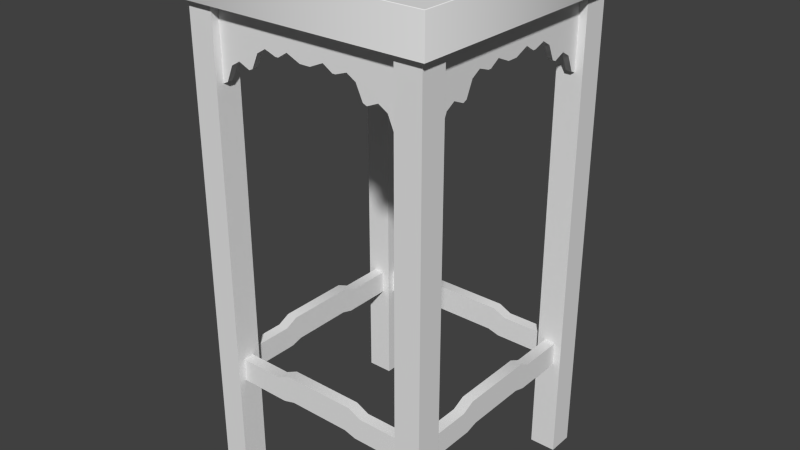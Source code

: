 # Source: sidetable.blend  (saved by Blender 2.73.0; exported with 4.5.12 LTS)
import bpy
from mathutils import Matrix  # noqa: F401  (used for matrix-valued properties, if any)

bpy.ops.wm.read_factory_settings(use_empty=True)
scene = bpy.context.scene
scene.name = 'Scene'

# ---- collections
col_collection_1 = bpy.data.collections.new('Collection 1'); scene.collection.children.link(col_collection_1)

# ---- materials (node trees are filled in below, after node groups)
mat_sidetable_mat = bpy.data.materials.new('sidetable.mat')
mat_sidetable_mat.alpha_threshold = 0.0
mat_sidetable_mat.use_transparent_shadow = False
mat_sidetable_mat.preview_render_type = 'FLAT'
mat_sidetable_mat.roughness = 0.5
mat_sidetable_mat.specular_intensity = 0.0

# ---- material node trees

# ---- world
world_world = bpy.data.worlds.new('World'); scene.world = world_world
world_world.color = (0.05088, 0.05088, 0.05088)
world_world.use_sun_shadow = False
world_world.sun_shadow_jitter_overblur = 0.0
world_world.cycles.sampling_method = 'MANUAL'
world_world.cycles.sample_map_resolution = 256

# ---- meshes
me_sidetable = bpy.data.meshes.new('sidetable')
me_sidetable.from_pydata([(-5.512, -5.229, -10.52), (-6.098, -5.229, -10.52), (-6.098, -5.229, -11.77), (-5.512, -5.229, -11.77), (-6.098, -1.681, -11.59), (-6.098, -1.979, -10.19), (-5.512, -1.979, -10.19), (-5.512, -1.681, -11.59), (-6.098, -2.657, -10.52), (-5.512, -2.322, -11.77), (-6.098, -2.322, -11.77), (-5.512, -2.657, -10.52), (-5.512, 5.229, -10.52), (-6.098, 5.229, -10.52), (-6.098, 5.229, -11.77), (-5.512, 5.229, -11.77), (-6.098, 1.681, -11.59), (-6.098, 1.979, -10.19), (-5.512, 1.979, -10.19), (-5.512, 1.681, -11.59), (-6.098, 2.657, -10.52), (-5.512, 2.322, -11.77), (-6.098, 2.322, -11.77), (-5.512, 2.657, -10.52), (5.512, -5.229, -10.52), (6.098, -5.229, -10.52), (6.098, -5.229, -11.77), (5.512, -5.229, -11.77), (6.098, -1.681, -11.59), (6.098, -1.979, -10.19), (5.512, -1.979, -10.19), (5.512, -1.681, -11.59), (6.098, -2.657, -10.52), (5.512, -2.322, -11.77), (6.098, -2.322, -11.77), (5.512, -2.657, -10.52), (5.512, 1.979, -10.19), (6.098, 1.979, -10.19), (6.098, 1.681, -11.59), (5.512, 1.681, -11.59), (5.512, 5.229, -10.52), (6.098, 5.229, -10.52), (6.098, 5.229, -11.77), (5.512, 5.229, -11.77), (6.098, 2.657, -10.52), (5.512, 2.322, -11.77), (6.098, 2.322, -11.77), (5.512, 2.657, -10.52), (-6.091, -1.54, 6.083), (-6.091, -0.2853, 6.084), (-6.091, -3.158, 5.219), (-6.091, -3.968, 5.388), (-5.78, -5.147, 4.101), (-5.78, -1.711, 6.083), (-5.78, -4.812, 4.265), (-5.78, -4.451, 5.099), (-6.091, -5.147, 4.101), (-6.091, -1.026, 6.405), (-6.091, -1.711, 6.083), (-6.091, -2.314, 6.294), (-6.091, -2.796, 6.006), (-6.091, -3.365, 5.13), (-6.091, -4.812, 4.265), (-6.091, -4.451, 5.099), (-5.78, -1.54, 6.083), (-5.78, -0.2853, 6.084), (-5.78, -1.026, 6.405), (-5.78, -3.158, 5.219), (-5.78, -2.314, 6.294), (-5.78, -2.796, 6.006), (-5.78, -3.365, 5.13), (-5.78, -3.968, 5.388), (-6.091, 0.2853, 6.084), (-6.091, 3.158, 5.219), (-6.091, 2.314, 6.294), (-6.091, 2.796, 6.006), (-6.091, 4.812, 4.265), (-5.78, 5.147, 4.101), (-5.78, 1.54, 6.083), (-5.78, 1.026, 6.405), (-5.78, 1.711, 6.083), (-5.78, 2.796, 6.006), (-5.78, 3.365, 5.13), (-5.78, 4.812, 4.265), (-5.78, 4.451, 5.099), (-6.091, 5.147, 4.101), (-6.091, 1.54, 6.083), (-6.091, 1.026, 6.405), (-6.091, 1.711, 6.083), (-6.091, 3.365, 5.13), (-6.091, 3.968, 5.388), (-6.091, 4.451, 5.099), (-5.78, 0.2853, 6.084), (-5.78, 3.158, 5.219), (-5.78, 2.314, 6.294), (-5.78, 3.968, 5.388), (6.091, -5.147, 4.101), (6.091, -0.2853, 6.084), (6.091, -1.026, 6.405), (6.091, -3.158, 5.219), (6.091, -2.796, 6.006), (6.091, -4.451, 5.099), (5.78, -5.147, 4.101), (5.78, -1.026, 6.405), (5.78, -3.158, 5.219), (5.78, -2.796, 6.006), (5.78, -4.812, 4.265), (5.78, -3.968, 5.388), (6.091, -1.54, 6.083), (6.091, -1.711, 6.083), (6.091, -2.314, 6.294), (6.091, -3.365, 5.13), (6.091, -4.812, 4.265), (6.091, -3.968, 5.388), (5.78, -1.54, 6.083), (5.78, -0.2853, 6.084), (5.78, -1.711, 6.083), (5.78, -2.314, 6.294), (5.78, -3.365, 5.13), (5.78, -4.451, 5.099), (6.091, 0.2853, 6.084), (6.091, 3.365, 5.13), (6.091, 4.451, 5.099), (5.78, 5.147, 4.101), (5.78, 0.2853, 6.084), (5.78, 1.711, 6.083), (5.78, 2.314, 6.294), (5.78, 2.796, 6.006), (5.78, 3.365, 5.13), (5.78, 3.968, 5.388), (6.091, 5.147, 4.101), (6.091, 1.54, 6.083), (6.091, 1.026, 6.405), (6.091, 1.711, 6.083), (6.091, 3.158, 5.219), (6.091, 2.314, 6.294), (6.091, 2.796, 6.006), (6.091, 4.812, 4.265), (6.091, 3.968, 5.388), (5.78, 1.54, 6.083), (5.78, 1.026, 6.405), (5.78, 3.158, 5.219), (5.78, 4.812, 4.265), (5.78, 4.451, 5.099), (5.1, -6.5, 7.958), (5.1, -6.5, -17.16), (5.1, -5.1, 7.958), (5.1, -5.1, -17.16), (6.5, -6.5, 7.958), (6.5, -6.5, -17.16), (6.5, -5.1, 7.958), (6.5, -5.1, -17.16), (-5.1, -6.5, 7.958), (-5.1, -6.5, -17.16), (-5.1, -5.1, 7.958), (-5.1, -5.1, -17.16), (-6.5, -6.5, 7.958), (-6.5, -6.5, -17.16), (-6.5, -5.1, 7.958), (-6.5, -5.1, -17.16), (5.1, 6.5, 7.958), (5.1, 6.5, -17.16), (5.1, 5.1, 7.958), (5.1, 5.1, -17.16), (6.5, 6.5, 7.958), (6.5, 6.5, -17.16), (6.5, 5.1, 7.958), (6.5, 5.1, -17.16), (-5.1, 6.5, 7.958), (-5.1, 6.5, -17.16), (-5.1, 5.1, 7.958), (-5.1, 5.1, -17.16), (-6.5, 6.5, 7.958), (-6.5, 6.5, -17.16), (-6.5, 5.1, 7.958), (-6.5, 5.1, -17.16), (5.229, -5.512, -10.52), (5.229, -6.098, -10.52), (5.229, -6.098, -11.77), (5.229, -5.512, -11.77), (1.681, -6.098, -11.59), (1.979, -6.098, -10.19), (1.979, -5.512, -10.19), (1.681, -5.512, -11.59), (2.657, -6.098, -10.52), (2.322, -5.512, -11.77), (2.322, -6.098, -11.77), (2.657, -5.512, -10.52), (-5.229, -5.512, -10.52), (-5.229, -6.098, -10.52), (-5.229, -6.098, -11.77), (-5.229, -5.512, -11.77), (-1.681, -6.098, -11.59), (-1.979, -6.098, -10.19), (-1.979, -5.512, -10.19), (-1.681, -5.512, -11.59), (-2.657, -6.098, -10.52), (-2.322, -5.512, -11.77), (-2.322, -6.098, -11.77), (-2.657, -5.512, -10.52), (5.229, 5.512, -10.52), (5.229, 6.098, -10.52), (5.229, 6.098, -11.77), (5.229, 5.512, -11.77), (1.681, 6.098, -11.59), (1.979, 6.098, -10.19), (1.979, 5.512, -10.19), (1.681, 5.512, -11.59), (2.657, 6.098, -10.52), (2.322, 5.512, -11.77), (2.322, 6.098, -11.77), (2.657, 5.512, -10.52), (-5.229, 5.512, -10.52), (-5.229, 6.098, -10.52), (-5.229, 6.098, -11.77), (-5.229, 5.512, -11.77), (-1.681, 6.098, -11.59), (-1.979, 6.098, -10.19), (-1.979, 5.512, -10.19), (-1.681, 5.512, -11.59), (-2.657, 6.098, -10.52), (-2.322, 5.512, -11.77), (-2.322, 6.098, -11.77), (-2.657, 5.512, -10.52), (0.2853, -6.091, 6.084), (3.158, -6.091, 5.219), (2.314, -6.091, 6.294), (4.812, -6.091, 4.265), (5.147, -5.78, 4.101), (0.2853, -5.78, 6.084), (1.026, -5.78, 6.405), (1.711, -5.78, 6.083), (3.158, -5.78, 5.219), (2.314, -5.78, 6.294), (2.796, -5.78, 6.006), (3.365, -5.78, 5.13), (3.968, -5.78, 5.388), (5.147, -6.091, 4.101), (1.54, -6.091, 6.083), (1.026, -6.091, 6.405), (1.711, -6.091, 6.083), (2.796, -6.091, 6.006), (3.365, -6.091, 5.13), (3.968, -6.091, 5.388), (4.451, -6.091, 5.099), (1.54, -5.78, 6.083), (4.812, -5.78, 4.265), (4.451, -5.78, 5.099), (-5.147, -6.091, 4.101), (-1.54, -6.091, 6.083), (-2.314, -6.091, 6.294), (-4.812, -6.091, 4.265), (-5.147, -5.78, 4.101), (-2.796, -5.78, 6.006), (-0.2853, -6.091, 6.084), (-1.026, -6.091, 6.405), (-1.711, -6.091, 6.083), (-3.158, -6.091, 5.219), (-2.796, -6.091, 6.006), (-3.365, -6.091, 5.13), (-3.968, -6.091, 5.388), (-4.451, -6.091, 5.099), (-1.54, -5.78, 6.083), (-0.2853, -5.78, 6.084), (-1.026, -5.78, 6.405), (-1.711, -5.78, 6.083), (-3.158, -5.78, 5.219), (-2.314, -5.78, 6.294), (-3.365, -5.78, 5.13), (-4.812, -5.78, 4.265), (-3.968, -5.78, 5.388), (-4.451, -5.78, 5.099), (0.2853, 6.091, 6.084), (1.711, 6.091, 6.083), (3.158, 6.091, 5.219), (2.314, 6.091, 6.294), (4.812, 6.091, 4.265), (1.54, 5.78, 6.083), (0.2853, 5.78, 6.084), (1.711, 5.78, 6.083), (3.158, 5.78, 5.219), (2.314, 5.78, 6.294), (4.812, 5.78, 4.265), (4.451, 5.78, 5.099), (5.147, 6.091, 4.101), (1.54, 6.091, 6.083), (1.026, 6.091, 6.405), (2.796, 6.091, 6.006), (3.365, 6.091, 5.13), (3.968, 6.091, 5.388), (4.451, 6.091, 5.099), (5.147, 5.78, 4.101), (1.026, 5.78, 6.405), (2.796, 5.78, 6.006), (3.365, 5.78, 5.13), (3.968, 5.78, 5.388), (-0.2853, 6.091, 6.084), (-2.796, 6.091, 6.006), (-3.968, 6.091, 5.388), (-4.451, 6.091, 5.099), (-5.147, 5.78, 4.101), (-0.2853, 5.78, 6.084), (-1.026, 5.78, 6.405), (-1.711, 5.78, 6.083), (-3.158, 5.78, 5.219), (-2.314, 5.78, 6.294), (-3.365, 5.78, 5.13), (-4.451, 5.78, 5.099), (-5.147, 6.091, 4.101), (-1.54, 6.091, 6.083), (-1.026, 6.091, 6.405), (-1.711, 6.091, 6.083), (-3.158, 6.091, 5.219), (-2.314, 6.091, 6.294), (-3.365, 6.091, 5.13), (-4.812, 6.091, 4.265), (-1.54, 5.78, 6.083), (-2.796, 5.78, 6.006), (-4.812, 5.78, 4.265), (-3.968, 5.78, 5.388), (-6.855, -6.855, 9.86), (-6.855, -6.875, 9.84), (-6.875, -6.855, 9.84), (-6.875, 6.855, 9.84), (-6.855, 6.875, 9.84), (-6.855, 6.855, 9.86), (6.875, -6.855, 9.84), (6.855, -6.875, 9.84), (6.855, -6.855, 9.86), (6.855, 6.855, 9.86), (6.855, 6.875, 9.84), (6.875, 6.855, 9.84), (-6.091, -3.633, 7.905), (-6.091, -5.147, 7.905), (-6.091, -1.54, 6.083), (-6.091, -0.2853, 6.084), (-6.091, -3.158, 5.219), (-6.091, -3.968, 5.388), (-5.78, -3.633, 7.905), (-5.78, -5.147, 7.905), (-5.78, -5.147, 4.101), (-5.78, -1.711, 6.083), (-5.78, -4.812, 4.265), (-5.78, -4.451, 5.099), (-6.091, -5.147, 4.101), (-6.091, -1.026, 6.405), (-6.091, -1.711, 6.083), (-6.091, -2.314, 6.294), (-6.091, -2.796, 6.006), (-6.091, -3.365, 5.13), (-6.091, -4.812, 4.265), (-6.091, -4.451, 5.099), (-5.78, -1.54, 6.083), (-5.78, -0.2853, 6.084), (-5.78, -1.026, 6.405), (-5.78, -3.158, 5.219), (-5.78, -2.314, 6.294), (-5.78, -2.796, 6.006), (-5.78, -3.365, 5.13), (-5.78, -3.968, 5.388), (-6.091, 3.633, 7.905), (-6.091, 5.147, 7.905), (-6.091, 0.2853, 6.084), (-6.091, 3.158, 5.219), (-6.091, 2.314, 6.294), (-6.091, 2.796, 6.006), (-6.091, 4.812, 4.265), (-5.78, 3.633, 7.905), (-5.78, 5.147, 7.905), (-5.78, 5.147, 4.101), (-5.78, 1.54, 6.083), (-5.78, 1.026, 6.405), (-5.78, 1.711, 6.083), (-5.78, 2.796, 6.006), (-5.78, 3.365, 5.13), (-5.78, 4.812, 4.265), (-5.78, 4.451, 5.099), (-6.091, 5.147, 4.101), (-6.091, 1.54, 6.083), (-6.091, 1.026, 6.405), (-6.091, 1.711, 6.083), (-6.091, 3.365, 5.13), (-6.091, 3.968, 5.388), (-6.091, 4.451, 5.099), (-5.78, 0.2853, 6.084), (-5.78, 3.158, 5.219), (-5.78, 2.314, 6.294), (-5.78, 3.968, 5.388), (6.091, -3.633, 7.905), (6.091, -5.147, 7.905), (6.091, -5.147, 4.101), (6.091, -0.2853, 6.084), (6.091, -1.026, 6.405), (6.091, -3.158, 5.219), (6.091, -2.796, 6.006), (6.091, -4.451, 5.099), (5.78, -3.633, 7.905), (5.78, -5.147, 7.905), (5.78, -5.147, 4.101), (5.78, -1.026, 6.405), (5.78, -3.158, 5.219), (5.78, -2.796, 6.006), (5.78, -4.812, 4.265), (5.78, -3.968, 5.388), (6.091, -1.54, 6.083), (6.091, -1.711, 6.083), (6.091, -2.314, 6.294), (6.091, -3.365, 5.13), (6.091, -4.812, 4.265), (6.091, -3.968, 5.388), (5.78, -1.54, 6.083), (5.78, -0.2853, 6.084), (5.78, -1.711, 6.083), (5.78, -2.314, 6.294), (5.78, -3.365, 5.13), (5.78, -4.451, 5.099), (6.091, 3.633, 7.905), (6.091, 5.147, 7.905), (6.091, 0.2853, 6.084), (6.091, 3.365, 5.13), (6.091, 4.451, 5.099), (5.78, 3.633, 7.905), (5.78, 5.147, 7.905), (5.78, 5.147, 4.101), (5.78, 0.2853, 6.084), (5.78, 1.711, 6.083), (5.78, 2.314, 6.294), (5.78, 2.796, 6.006), (5.78, 3.365, 5.13), (5.78, 3.968, 5.388), (6.091, 5.147, 4.101), (6.091, 1.54, 6.083), (6.091, 1.026, 6.405), (6.091, 1.711, 6.083), (6.091, 3.158, 5.219), (6.091, 2.314, 6.294), (6.091, 2.796, 6.006), (6.091, 4.812, 4.265), (6.091, 3.968, 5.388), (5.78, 1.54, 6.083), (5.78, 1.026, 6.405), (5.78, 3.158, 5.219), (5.78, 4.812, 4.265), (5.78, 4.451, 5.099), (3.633, -6.091, 7.905), (5.147, -6.091, 7.905), (0.2853, -6.091, 6.084), (3.158, -6.091, 5.219), (2.314, -6.091, 6.294), (4.812, -6.091, 4.265), (3.633, -5.78, 7.905), (5.147, -5.78, 7.905), (5.147, -5.78, 4.101), (0.2853, -5.78, 6.084), (1.026, -5.78, 6.405), (1.711, -5.78, 6.083), (3.158, -5.78, 5.219), (2.314, -5.78, 6.294), (2.796, -5.78, 6.006), (3.365, -5.78, 5.13), (3.968, -5.78, 5.388), (5.147, -6.091, 4.101), (1.54, -6.091, 6.083), (1.026, -6.091, 6.405), (1.711, -6.091, 6.083), (2.796, -6.091, 6.006), (3.365, -6.091, 5.13), (3.968, -6.091, 5.388), (4.451, -6.091, 5.099), (1.54, -5.78, 6.083), (4.812, -5.78, 4.265), (4.451, -5.78, 5.099), (-3.633, -6.091, 7.905), (-5.147, -6.091, 7.905), (-5.147, -6.091, 4.101), (-1.54, -6.091, 6.083), (-2.314, -6.091, 6.294), (-4.812, -6.091, 4.265), (-3.633, -5.78, 7.905), (-5.147, -5.78, 7.905), (-5.147, -5.78, 4.101), (-2.796, -5.78, 6.006), (-0.2853, -6.091, 6.084), (-1.026, -6.091, 6.405), (-1.711, -6.091, 6.083), (-3.158, -6.091, 5.219), (-2.796, -6.091, 6.006), (-3.365, -6.091, 5.13), (-3.968, -6.091, 5.388), (-4.451, -6.091, 5.099), (-1.54, -5.78, 6.083), (-0.2853, -5.78, 6.084), (-1.026, -5.78, 6.405), (-1.711, -5.78, 6.083), (-3.158, -5.78, 5.219), (-2.314, -5.78, 6.294), (-3.365, -5.78, 5.13), (-4.812, -5.78, 4.265), (-3.968, -5.78, 5.388), (-4.451, -5.78, 5.099), (3.633, 6.091, 7.905), (5.147, 6.091, 7.905), (0.2853, 6.091, 6.084), (1.711, 6.091, 6.083), (3.158, 6.091, 5.219), (2.314, 6.091, 6.294), (4.812, 6.091, 4.265), (3.633, 5.78, 7.905), (5.147, 5.78, 7.905), (1.54, 5.78, 6.083), (0.2853, 5.78, 6.084), (1.711, 5.78, 6.083), (3.158, 5.78, 5.219), (2.314, 5.78, 6.294), (4.812, 5.78, 4.265), (4.451, 5.78, 5.099), (5.147, 6.091, 4.101), (1.54, 6.091, 6.083), (1.026, 6.091, 6.405), (2.796, 6.091, 6.006), (3.365, 6.091, 5.13), (3.968, 6.091, 5.388), (4.451, 6.091, 5.099), (5.147, 5.78, 4.101), (1.026, 5.78, 6.405), (2.796, 5.78, 6.006), (3.365, 5.78, 5.13), (3.968, 5.78, 5.388), (-3.633, 6.091, 7.905), (-5.147, 6.091, 7.905), (-0.2853, 6.091, 6.084), (-2.796, 6.091, 6.006), (-3.968, 6.091, 5.388), (-4.451, 6.091, 5.099), (-3.633, 5.78, 7.905), (-5.147, 5.78, 7.905), (-5.147, 5.78, 4.101), (-0.2853, 5.78, 6.084), (-1.026, 5.78, 6.405), (-1.711, 5.78, 6.083), (-3.158, 5.78, 5.219), (-2.314, 5.78, 6.294), (-3.365, 5.78, 5.13), (-4.451, 5.78, 5.099), (-5.147, 6.091, 4.101), (-1.54, 6.091, 6.083), (-1.026, 6.091, 6.405), (-1.711, 6.091, 6.083), (-3.158, 6.091, 5.219), (-2.314, 6.091, 6.294), (-3.365, 6.091, 5.13), (-4.812, 6.091, 4.265), (-1.54, 5.78, 6.083), (-2.796, 5.78, 6.006), (-4.812, 5.78, 4.265), (-3.968, 5.78, 5.388), (5.1, -6.5, -17.16), (5.1, -5.1, -17.16), (6.5, -6.5, -17.16), (6.5, -5.1, -17.16), (-5.1, -6.5, -17.16), (-5.1, -5.1, -17.16), (-6.5, -6.5, -17.16), (-6.5, -5.1, -17.16), (5.1, 6.5, -17.16), (5.1, 5.1, -17.16), (6.5, 6.5, -17.16), (6.5, 5.1, -17.16), (-5.1, 6.5, -17.16), (-5.1, 5.1, -17.16), (-6.5, 6.5, -17.16), (-6.5, 5.1, -17.16), (-6.875, -6.855, 7.86), (-6.855, -6.875, 7.86), (-6.875, 6.855, 7.86), (-6.855, 6.875, 7.86), (6.875, -6.855, 7.86), (6.855, -6.875, 7.86), (6.875, 6.855, 7.86), (6.855, 6.875, 7.86), (5.1, -6.5, 7.958), (5.1, -6.5, -17.16), (5.1, -5.1, 7.958), (5.1, -5.1, -17.16), (6.5, -6.5, 7.958), (6.5, -6.5, -17.16), (6.5, -5.1, 7.958), (6.5, -5.1, -17.16), (-5.1, -6.5, 7.958), (-5.1, -6.5, -17.16), (-5.1, -5.1, 7.958), (-5.1, -5.1, -17.16), (-6.5, -6.5, 7.958), (-6.5, -6.5, -17.16), (-6.5, -5.1, 7.958), (-6.5, -5.1, -17.16), (5.1, 6.5, 7.958), (5.1, 6.5, -17.16), (5.1, 5.1, 7.958), (5.1, 5.1, -17.16), (6.5, 6.5, 7.958), (6.5, 6.5, -17.16), (6.5, 5.1, 7.958), (6.5, 5.1, -17.16), (-5.1, 6.5, 7.958), (-5.1, 6.5, -17.16), (-5.1, 5.1, 7.958), (-5.1, 5.1, -17.16), (-6.5, 6.5, 7.958), (-6.5, 6.5, -17.16), (-6.5, 5.1, 7.958), (-6.5, 5.1, -17.16), (-5.512, -5.229, -10.52), (-6.098, -5.229, -10.52), (-6.098, -5.229, -11.77), (-5.512, -5.229, -11.77), (-6.098, -1.681, -11.59), (-6.098, -1.979, -10.19), (-5.512, -1.979, -10.19), (-5.512, -1.681, -11.59), (-6.098, -2.657, -10.52), (-5.512, -2.322, -11.77), (-6.098, -2.322, -11.77), (-5.512, -2.657, -10.52), (-5.512, 5.229, -10.52), (-6.098, 5.229, -10.52), (-6.098, 5.229, -11.77), (-5.512, 5.229, -11.77), (-6.098, 1.681, -11.59), (-6.098, 1.979, -10.19), (-5.512, 1.979, -10.19), (-5.512, 1.681, -11.59), (-6.098, 2.657, -10.52), (-5.512, 2.322, -11.77), (-6.098, 2.322, -11.77), (-5.512, 2.657, -10.52), (5.512, -5.229, -10.52), (6.098, -5.229, -10.52), (6.098, -5.229, -11.77), (5.512, -5.229, -11.77), (6.098, -1.681, -11.59), (6.098, -1.979, -10.19), (5.512, -1.979, -10.19), (5.512, -1.681, -11.59), (6.098, -2.657, -10.52), (5.512, -2.322, -11.77), (6.098, -2.322, -11.77), (5.512, -2.657, -10.52), (5.512, 1.979, -10.19), (6.098, 1.979, -10.19), (6.098, 1.681, -11.59), (5.512, 1.681, -11.59), (5.512, 5.229, -10.52), (6.098, 5.229, -10.52), (6.098, 5.229, -11.77), (5.512, 5.229, -11.77), (6.098, 2.657, -10.52), (5.512, 2.322, -11.77), (6.098, 2.322, -11.77), (5.512, 2.657, -10.52), (5.229, -5.512, -10.52), (5.229, -6.098, -10.52), (5.229, -6.098, -11.77), (5.229, -5.512, -11.77), (1.681, -6.098, -11.59), (1.979, -6.098, -10.19), (1.979, -5.512, -10.19), (1.681, -5.512, -11.59), (2.657, -6.098, -10.52), (2.322, -5.512, -11.77), (2.322, -6.098, -11.77), (2.657, -5.512, -10.52), (-5.229, -5.512, -10.52), (-5.229, -6.098, -10.52), (-5.229, -6.098, -11.77), (-5.229, -5.512, -11.77), (-1.681, -6.098, -11.59), (-1.979, -6.098, -10.19), (-1.979, -5.512, -10.19), (-1.681, -5.512, -11.59), (-2.657, -6.098, -10.52), (-2.322, -5.512, -11.77), (-2.322, -6.098, -11.77), (-2.657, -5.512, -10.52), (5.229, 5.512, -10.52), (5.229, 6.098, -10.52), (5.229, 6.098, -11.77), (5.229, 5.512, -11.77), (1.681, 6.098, -11.59), (1.979, 6.098, -10.19), (1.979, 5.512, -10.19), (1.681, 5.512, -11.59), (2.657, 6.098, -10.52), (2.322, 5.512, -11.77), (2.322, 6.098, -11.77), (2.657, 5.512, -10.52), (-5.229, 5.512, -10.52), (-5.229, 6.098, -10.52), (-5.229, 6.098, -11.77), (-5.229, 5.512, -11.77), (-1.681, 6.098, -11.59), (-1.979, 6.098, -10.19), (-1.979, 5.512, -10.19), (-1.681, 5.512, -11.59), (-2.657, 6.098, -10.52), (-2.322, 5.512, -11.77), (-2.322, 6.098, -11.77), (-2.657, 5.512, -10.52), (-6.855, -6.875, 9.84), (-6.875, -6.855, 9.84), (-6.875, -6.855, 7.86), (-6.855, -6.875, 7.86), (-6.875, 6.855, 9.84), (-6.855, 6.875, 9.84), (-6.875, 6.855, 7.86), (-6.855, 6.875, 7.86), (6.875, -6.855, 9.84), (6.855, -6.875, 9.84), (6.875, -6.855, 7.86), (6.855, -6.875, 7.86), (6.855, 6.875, 9.84), (6.875, 6.855, 9.84), (6.875, 6.855, 7.86), (6.855, 6.875, 7.86), (-6.855, -6.855, 9.86), (-6.855, 6.855, 9.86), (6.855, -6.855, 9.86), (6.855, 6.855, 9.86)], [], [(10, 9, 3, 2), (8, 1, 0, 11), (5, 8, 11, 6), (4, 7, 9, 10), (22, 14, 15, 21), (20, 23, 12, 13), (5, 6, 18, 17), (17, 18, 23, 20), (16, 22, 21, 19), (34, 26, 27, 33), (32, 35, 24, 25), (37, 36, 30, 29), (38, 28, 31, 39), (29, 30, 35, 32), (28, 34, 33, 31), (46, 45, 43, 42), (44, 41, 40, 47), (37, 44, 47, 36), (38, 39, 45, 46), (60, 59, 68, 69), (109, 116, 114, 108), (110, 117, 116, 109), (131, 132, 140, 139), (145, 144, 146, 147), (149, 151, 150, 148), (579, 574, 575), (153, 155, 154, 152), (157, 156, 158, 159), (574, 573, 572), (161, 163, 162, 160), (165, 164, 166, 167), (573, 576, 577), (169, 168, 170, 171), (173, 175, 174, 172), (579, 578, 576), (186, 185, 179, 178), (184, 177, 176, 187), (181, 182, 194, 193), (181, 184, 187, 182), (180, 183, 185, 186), (198, 190, 191, 197), (196, 199, 188, 189), (193, 194, 199, 196), (192, 198, 197, 195), (210, 202, 203, 209), (208, 211, 200, 201), (205, 206, 211, 208), (204, 210, 209, 207), (222, 221, 215, 214), (220, 213, 212, 223), (180, 192, 195, 183), (204, 207, 219, 216), (205, 217, 218, 206), (217, 220, 223, 218), (216, 219, 221, 222), (260, 270, 268, 259), (259, 268, 266, 257), (261, 271, 270, 260), (255, 264, 263, 254), (289, 295, 294, 288), (320, 322, 321), (323, 325, 324), (326, 328, 327), (329, 331, 330), (322, 320, 325, 323), (328, 326, 331, 329), (327, 328, 320, 321), (324, 325, 329, 330), (4, 16, 19, 7), (51, 61, 70, 71), (58, 48, 64, 53), (61, 50, 67, 70), (50, 60, 69, 67), (72, 92, 65, 49), (63, 51, 71, 55), (62, 63, 55, 54), (56, 62, 54, 52), (59, 58, 53, 68), (57, 49, 65, 66), (48, 57, 66, 64), (90, 95, 82, 89), (88, 80, 78, 86), (75, 81, 94, 74), (89, 82, 93, 73), (73, 93, 81, 75), (91, 84, 95, 90), (76, 83, 84, 91), (85, 77, 83, 76), (74, 94, 80, 88), (87, 79, 92, 72), (86, 78, 79, 87), (113, 107, 118, 111), (100, 105, 117, 110), (111, 118, 104, 99), (99, 104, 105, 100), (97, 115, 124, 120), (101, 119, 107, 113), (112, 106, 119, 101), (96, 102, 106, 112), (98, 103, 115, 97), (108, 114, 103, 98), (138, 121, 128, 129), (133, 131, 139, 125), (136, 135, 126, 127), (121, 134, 141, 128), (134, 136, 127, 141), (132, 120, 124, 140), (122, 138, 129, 143), (137, 122, 143, 142), (130, 137, 142, 123), (135, 133, 125, 126), (254, 263, 229, 224), (243, 242, 235, 236), (240, 238, 245, 231), (241, 226, 233, 234), (242, 225, 232, 235), (225, 241, 234, 232), (244, 243, 236, 247), (227, 244, 247, 246), (237, 227, 246, 228), (226, 240, 231, 233), (239, 224, 229, 230), (238, 239, 230, 245), (256, 265, 262, 249), (258, 253, 267, 250), (257, 266, 253, 258), (251, 269, 271, 261), (248, 252, 269, 251), (250, 267, 265, 256), (249, 262, 264, 255), (273, 279, 277, 285), (287, 293, 281, 275), (288, 294, 280, 274), (274, 280, 293, 287), (272, 278, 301, 296), (290, 283, 295, 289), (276, 282, 283, 290), (284, 291, 282, 276), (275, 281, 279, 273), (286, 292, 278, 272), (285, 277, 292, 286), (298, 314, 306, 319), (311, 309, 316, 303), (297, 313, 305, 317), (314, 312, 304, 306), (312, 297, 317, 304), (299, 298, 319, 307), (315, 299, 307, 318), (308, 315, 318, 300), (313, 311, 303, 305), (310, 296, 301, 302), (309, 310, 302, 316), (352, 354, 338), (357, 356, 338), (359, 358, 338), (343, 359, 338), (341, 352, 338), (356, 341, 338), (358, 355, 338), (354, 353, 338), (348, 332, 347), (336, 332, 348), (337, 332, 349), (346, 332, 334), (342, 343, 338), (340, 342, 338, 339), (365, 364, 360), (363, 365, 360), (375, 367, 376), (369, 368, 367, 375), (372, 367, 370), (370, 367, 371), (392, 391, 388), (393, 394, 388), (398, 397, 396, 402), (400, 396, 401), (426, 425, 421), (429, 428, 421), (427, 426, 421), (334, 332, 345), (344, 333, 332, 350), (347, 332, 346), (350, 332, 351), (351, 332, 337), (345, 332, 335), (349, 332, 336), (459, 456, 450), (457, 455, 450), (454, 453, 450), (460, 459, 450), (458, 457, 450), (456, 458, 450), (474, 477, 472, 473), (505, 503, 500), (514, 507, 515), (513, 507, 511), (511, 507, 509), (533, 528, 532), (542, 540, 534), (541, 539, 534), (384, 367, 338, 353), (546, 528, 530), (510, 507, 534, 537), (355, 357, 338), (381, 363, 360), (383, 382, 360), (366, 383, 360), (364, 380, 360), (379, 362, 360), (377, 366, 360, 361), (380, 378, 360), (378, 379, 360), (382, 381, 360), (374, 367, 385), (376, 367, 387), (386, 367, 372), (371, 367, 384), (387, 367, 374), (373, 367, 386), (385, 367, 373), (362, 335, 332, 360), (407, 393, 388), (395, 409, 388), (408, 395, 388), (406, 405, 388), (390, 408, 388, 389), (405, 404, 388), (404, 392, 388), (409, 407, 388), (394, 406, 388), (414, 396, 400), (415, 396, 403), (402, 396, 415), (413, 396, 412), (399, 396, 411), (412, 396, 410), (410, 396, 399), (403, 396, 414), (401, 396, 413), (419, 416, 434), (420, 416, 438), (437, 416, 420), (435, 416, 433), (430, 417, 416, 437), (433, 416, 431), (431, 416, 432), (438, 416, 419), (436, 416, 435), (434, 416, 436), (440, 424, 421), (428, 441, 421), (443, 429, 421), (442, 443, 421), (423, 442, 421, 422), (425, 439, 421), (439, 440, 421), (441, 427, 421), (391, 418, 416, 388), (466, 444, 447), (468, 444, 467), (449, 444, 468), (448, 444, 464), (463, 444, 446), (461, 445, 444, 449), (464, 444, 462), (462, 444, 463), (467, 444, 466), (465, 444, 448), (447, 444, 465), (471, 460, 450), (470, 471, 450), (452, 470, 450, 451), (455, 469, 450), (469, 454, 450), (487, 485, 472), (489, 488, 472), (477, 489, 472), (476, 484, 472), (483, 482, 472), (484, 475, 472), (475, 483, 472), (488, 487, 472), (486, 476, 472), (485, 486, 472), (482, 446, 444, 472), (496, 478, 494), (499, 478, 498), (497, 478, 499), (495, 478, 493), (492, 478, 491), (480, 479, 478, 497), (493, 478, 490), (490, 478, 492), (498, 478, 496), (481, 478, 495), (494, 478, 481), (520, 504, 500), (522, 521, 500), (506, 522, 500), (518, 502, 500), (516, 506, 500, 501), (503, 517, 500), (517, 518, 500), (521, 520, 500), (519, 505, 500), (504, 519, 500), (526, 507, 512), (515, 507, 527), (524, 507, 510), (523, 508, 507, 514), (509, 507, 524), (527, 507, 526), (525, 507, 513), (512, 507, 525), (550, 528, 548), (551, 528, 533), (549, 528, 547), (544, 529, 528, 551), (547, 528, 545), (545, 528, 546), (532, 528, 550), (531, 528, 549), (548, 528, 531), (502, 530, 528, 500), (543, 555, 534), (554, 543, 534), (536, 554, 534, 535), (539, 552, 534), (552, 538, 534), (555, 542, 534), (553, 541, 534), (540, 553, 534), (538, 537, 534), (432, 416, 418), (491, 478, 450, 453), (556, 557, 559, 558), (560, 562, 563, 561), (564, 566, 567, 565), (568, 569, 571, 570), (574, 579, 573), (579, 576, 573), (582, 586, 587, 583), (581, 585, 584, 580), (590, 591, 595, 594), (589, 588, 592, 593), (598, 599, 603, 602), (597, 596, 600, 601), (606, 610, 611, 607), (605, 609, 608, 604), (622, 614, 613, 620), (623, 612, 615, 621), (618, 623, 621, 619), (616, 622, 620, 617), (634, 632, 625, 626), (635, 633, 627, 624), (618, 619, 631, 630), (630, 631, 633, 635), (628, 629, 632, 634), (646, 644, 637, 638), (647, 645, 639, 636), (648, 651, 643, 642), (650, 649, 641, 640), (642, 643, 645, 647), (640, 641, 644, 646), (658, 654, 653, 656), (659, 652, 655, 657), (670, 662, 661, 668), (671, 660, 663, 669), (666, 671, 669, 667), (664, 670, 668, 665), (682, 680, 673, 674), (683, 681, 675, 672), (664, 665, 677, 676), (678, 679, 681, 683), (676, 677, 680, 682), (694, 692, 685, 686), (695, 693, 687, 684), (690, 702, 703, 691), (666, 667, 679, 678), (690, 691, 693, 695), (688, 689, 692, 694), (706, 698, 697, 704), (707, 696, 699, 705), (688, 700, 701, 689), (702, 707, 705, 703), (700, 706, 704, 701), (616, 617, 629, 628), (650, 658, 656, 649), (648, 659, 657, 651), (711, 719, 717, 708), (713, 720, 723, 715), (710, 709, 712, 714), (708, 709, 710, 711), (720, 721, 722, 723), (718, 722, 721, 716), (716, 717, 719, 718), (712, 713, 715, 714), (411, 396, 421, 424), (724, 726, 727, 725)])
me_sidetable.polygons.foreach_set('use_smooth', [True] * 399)
_uv = me_sidetable.uv_layers.new(name='sidetable.uv')
_uv.uv.foreach_set('vector', [0.8235, 0.6968, 0.8233, 0.7095, 0.759, 0.7126, 0.7585, 0.699, 0.8199, 0.7537, 0.7596, 0.7527, 0.7597, 0.7398, 0.8203, 0.7393, 0.8366, 0.7523, 0.8199, 0.7537, 0.8203, 0.7393, 0.8364, 0.7407, 0.8381, 0.6974, 0.8378, 0.7103, 0.8233, 0.7095, 0.8235, 0.6968, 0.9245, 0.6981, 0.9877, 0.6987, 0.9876, 0.7119, 0.9248, 0.7104, 0.9286, 0.753, 0.9281, 0.7388, 0.9876, 0.7384, 0.988, 0.751, 0.8366, 0.7523, 0.8364, 0.7407, 0.9123, 0.74, 0.9119, 0.7515, 0.9119, 0.7515, 0.9123, 0.74, 0.9281, 0.7388, 0.9286, 0.753, 0.9107, 0.6988, 0.9245, 0.6981, 0.9248, 0.7104, 0.9108, 0.7113, 0.5662, 0.697, 0.503, 0.6964, 0.5032, 0.6832, 0.566, 0.6848, 0.5622, 0.6421, 0.5626, 0.6563, 0.5031, 0.6567, 0.5028, 0.6441, 0.6541, 0.6429, 0.6544, 0.6544, 0.5784, 0.6551, 0.5788, 0.6437, 0.6527, 0.6977, 0.5801, 0.6964, 0.5799, 0.6839, 0.653, 0.6848, 0.5788, 0.6437, 0.5784, 0.6551, 0.5626, 0.6563, 0.5622, 0.6421, 0.5801, 0.6964, 0.5662, 0.697, 0.566, 0.6848, 0.5799, 0.6839, 0.6673, 0.6983, 0.6674, 0.6856, 0.7317, 0.6826, 0.7322, 0.6962, 0.6708, 0.6414, 0.7311, 0.6424, 0.7311, 0.6553, 0.6705, 0.6558, 0.6541, 0.6429, 0.6708, 0.6414, 0.6705, 0.6558, 0.6544, 0.6544, 0.6527, 0.6977, 0.653, 0.6848, 0.6674, 0.6856, 0.6673, 0.6983, 0.3789, 0.9749, 0.3911, 0.9749, 0.3911, 0.9597, 0.3789, 0.9597, 0.7469, 0.9758, 0.7469, 0.9911, 0.7506, 0.9911, 0.7506, 0.9758, 0.7329, 0.9758, 0.7329, 0.9911, 0.7469, 0.9911, 0.7469, 0.9758, 0.8246, 0.9758, 0.8114, 0.9758, 0.8114, 0.9911, 0.8246, 0.9911, 0.7024, 0.4581, 0.7024, 0.007904, 0.7275, 0.007904, 0.7275, 0.4581, 0.7777, 0.4581, 0.7526, 0.4581, 0.7526, 0.007904, 0.7777, 0.007904, 0.9309, 0.9192, 0.9299, 0.8662, 0.9309, 0.8663, 0.8157, 0.006277, 0.8408, 0.006277, 0.8408, 0.4564, 0.8157, 0.4564, 0.891, 0.006277, 0.891, 0.4564, 0.8659, 0.4564, 0.8659, 0.006277, 0.9299, 0.8662, 0.877, 0.8671, 0.877, 0.8662, 0.9168, 0.006277, 0.9419, 0.006277, 0.9419, 0.4564, 0.9168, 0.4564, 0.9921, 0.006277, 0.9921, 0.4564, 0.967, 0.4564, 0.967, 0.006277, 0.877, 0.8671, 0.8779, 0.9201, 0.877, 0.92, 0.6013, 0.4581, 0.6013, 0.007904, 0.6264, 0.007904, 0.6264, 0.4581, 0.6766, 0.4581, 0.6515, 0.4581, 0.6515, 0.007904, 0.6766, 0.007904, 0.9309, 0.9192, 0.9308, 0.9201, 0.8779, 0.9201, 0.1666, 0.6488, 0.1667, 0.6361, 0.2311, 0.6331, 0.2316, 0.6467, 0.1702, 0.592, 0.2305, 0.593, 0.2304, 0.6058, 0.1698, 0.6064, 0.1535, 0.5934, 0.1537, 0.6049, 0.07775, 0.6057, 0.07817, 0.5942, 0.1535, 0.5934, 0.1702, 0.592, 0.1698, 0.6064, 0.1537, 0.6049, 0.152, 0.6483, 0.1523, 0.6354, 0.1667, 0.6361, 0.1666, 0.6488, 0.06558, 0.6475, 0.002369, 0.647, 0.002534, 0.6338, 0.06529, 0.6353, 0.0615, 0.5927, 0.06198, 0.6069, 0.002457, 0.6073, 0.002104, 0.5946, 0.07817, 0.5942, 0.07775, 0.6057, 0.06198, 0.6069, 0.0615, 0.5927, 0.07944, 0.6469, 0.06558, 0.6475, 0.06529, 0.6353, 0.07928, 0.6344, 0.4107, 0.5688, 0.4757, 0.5716, 0.475, 0.5852, 0.4107, 0.5815, 0.4137, 0.6257, 0.4134, 0.6113, 0.4741, 0.6125, 0.474, 0.6253, 0.397, 0.624, 0.3974, 0.6125, 0.4134, 0.6113, 0.4137, 0.6257, 0.3962, 0.5692, 0.4107, 0.5688, 0.4107, 0.5815, 0.3963, 0.5821, 0.3097, 0.5689, 0.3093, 0.5812, 0.2465, 0.582, 0.2465, 0.5688, 0.305, 0.6238, 0.2456, 0.6211, 0.2461, 0.6085, 0.3056, 0.6095, 0.152, 0.6483, 0.07944, 0.6469, 0.07928, 0.6344, 0.1523, 0.6354, 0.3962, 0.5692, 0.3963, 0.5821, 0.3233, 0.5822, 0.3236, 0.5697, 0.397, 0.624, 0.3217, 0.6224, 0.3214, 0.6109, 0.3974, 0.6125, 0.3217, 0.6224, 0.305, 0.6238, 0.3056, 0.6095, 0.3214, 0.6109, 0.3236, 0.5697, 0.3233, 0.5822, 0.3093, 0.5812, 0.3097, 0.5689, 0.04057, 0.9843, 0.04057, 0.9996, 0.05486, 0.9996, 0.05486, 0.9843, 0.05486, 0.9843, 0.05486, 0.9996, 0.05977, 0.9996, 0.05977, 0.9843, 0.02834, 0.9843, 0.02834, 0.9996, 0.04057, 0.9996, 0.04057, 0.9843, 0.1217, 0.9843, 0.1217, 0.9996, 0.1393, 0.9996, 0.1393, 0.9843, 0.5507, 0.9911, 0.5507, 0.9759, 0.5364, 0.9759, 0.5364, 0.9911, 0.5466, 0.8029, 0.547, 0.8036, 0.5463, 0.8036, 0.3007, 0.9157, 0.3011, 0.9151, 0.3014, 0.9157, 0.9417, 0.9743, 0.9414, 0.975, 0.941, 0.9743, 0.6032, 0.8918, 0.6028, 0.8912, 0.6035, 0.8912, 0.7036, 0.801, 0.7036, 0.7992, 0.8063, 0.7992, 0.8063, 0.801, 0.5657, 0.9142, 0.5653, 0.9136, 0.6028, 0.8912, 0.6032, 0.8918, 0.7028, 0.7992, 0.7028, 0.801, 0.6001, 0.801, 0.6001, 0.7992, 0.6417, 0.9124, 0.6413, 0.9131, 0.6032, 0.8918, 0.6035, 0.8912, 0.8381, 0.6974, 0.9107, 0.6988, 0.9108, 0.7113, 0.8378, 0.7103, 0.3408, 0.9749, 0.3551, 0.9749, 0.3551, 0.9597, 0.3409, 0.9597, 0.4051, 0.9749, 0.4088, 0.9749, 0.4088, 0.9597, 0.4051, 0.9597, 0.3551, 0.9749, 0.36, 0.9749, 0.3601, 0.9597, 0.3551, 0.9597, 0.36, 0.9749, 0.3789, 0.9749, 0.3789, 0.9597, 0.3601, 0.9597, 0.452, 0.975, 0.452, 0.9597, 0.4396, 0.9597, 0.4396, 0.975, 0.3286, 0.9749, 0.3408, 0.9749, 0.3409, 0.9597, 0.3286, 0.9597, 0.3088, 0.9749, 0.3286, 0.9749, 0.3286, 0.9597, 0.3088, 0.9597, 0.3007, 0.9749, 0.3088, 0.9749, 0.3088, 0.9597, 0.3007, 0.9597, 0.3911, 0.9749, 0.4051, 0.9749, 0.4051, 0.9597, 0.3911, 0.9597, 0.422, 0.975, 0.4396, 0.975, 0.4396, 0.9597, 0.422, 0.9597, 0.4088, 0.9749, 0.422, 0.975, 0.422, 0.9597, 0.4088, 0.9597, 0.5507, 0.975, 0.5507, 0.9598, 0.5364, 0.9597, 0.5364, 0.975, 0.4865, 0.975, 0.4865, 0.9597, 0.4828, 0.9597, 0.4828, 0.975, 0.5127, 0.975, 0.5127, 0.9597, 0.5004, 0.9597, 0.5004, 0.975, 0.5364, 0.975, 0.5364, 0.9597, 0.5315, 0.9597, 0.5315, 0.975, 0.5315, 0.975, 0.5315, 0.9597, 0.5127, 0.9597, 0.5127, 0.975, 0.5629, 0.975, 0.563, 0.9598, 0.5507, 0.9598, 0.5507, 0.975, 0.5827, 0.975, 0.5828, 0.9598, 0.563, 0.9598, 0.5629, 0.975, 0.5909, 0.975, 0.5909, 0.9598, 0.5828, 0.9598, 0.5827, 0.975, 0.5004, 0.975, 0.5004, 0.9597, 0.4865, 0.9597, 0.4865, 0.975, 0.4696, 0.975, 0.4696, 0.9597, 0.452, 0.9597, 0.452, 0.975, 0.4828, 0.975, 0.4828, 0.9597, 0.4696, 0.9597, 0.4696, 0.975, 0.6827, 0.9758, 0.6827, 0.9911, 0.6969, 0.9911, 0.6969, 0.9758, 0.7207, 0.9758, 0.7207, 0.9911, 0.7329, 0.9911, 0.7329, 0.9758, 0.6969, 0.9758, 0.6969, 0.9911, 0.7019, 0.9911, 0.7019, 0.9758, 0.7019, 0.9758, 0.7019, 0.9911, 0.7207, 0.9911, 0.7207, 0.9758, 0.7814, 0.9758, 0.7814, 0.9911, 0.7938, 0.9911, 0.7938, 0.9758, 0.6704, 0.9758, 0.6704, 0.9911, 0.6827, 0.9911, 0.6827, 0.9758, 0.6506, 0.9758, 0.6506, 0.9911, 0.6704, 0.9911, 0.6704, 0.9758, 0.6425, 0.9758, 0.6425, 0.9911, 0.6506, 0.9911, 0.6506, 0.9758, 0.7638, 0.9758, 0.7638, 0.9911, 0.7814, 0.9911, 0.7814, 0.9758, 0.7506, 0.9758, 0.7506, 0.9911, 0.7638, 0.9911, 0.7638, 0.9758, 0.8925, 0.9758, 0.8782, 0.9758, 0.8782, 0.9911, 0.8925, 0.9911, 0.8283, 0.9758, 0.8246, 0.9758, 0.8246, 0.9911, 0.8283, 0.9911, 0.8545, 0.9758, 0.8422, 0.9758, 0.8422, 0.9911, 0.8545, 0.9911, 0.8782, 0.9758, 0.8733, 0.9758, 0.8733, 0.9911, 0.8782, 0.9911, 0.8733, 0.9758, 0.8545, 0.9758, 0.8545, 0.9911, 0.8733, 0.9911, 0.8114, 0.9758, 0.7938, 0.9758, 0.7938, 0.9911, 0.8114, 0.9911, 0.9048, 0.9758, 0.8925, 0.9758, 0.8925, 0.9911, 0.9048, 0.9911, 0.9245, 0.9758, 0.9048, 0.9758, 0.9048, 0.9911, 0.9245, 0.9911, 0.9327, 0.9758, 0.9245, 0.9758, 0.9245, 0.9911, 0.9327, 0.9911, 0.8422, 0.9758, 0.8283, 0.9758, 0.8283, 0.9911, 0.8422, 0.9911, 0.1393, 0.9843, 0.1393, 0.9996, 0.1517, 0.9996, 0.1517, 0.9843, 0.2504, 0.9843, 0.2362, 0.9843, 0.2362, 0.9996, 0.2504, 0.9996, 0.1862, 0.9843, 0.1825, 0.9843, 0.1825, 0.9996, 0.1862, 0.9996, 0.2124, 0.9843, 0.2001, 0.9843, 0.2001, 0.9996, 0.2124, 0.9996, 0.2362, 0.9843, 0.2312, 0.9843, 0.2312, 0.9996, 0.2362, 0.9996, 0.2312, 0.9843, 0.2124, 0.9843, 0.2124, 0.9996, 0.2312, 0.9996, 0.2627, 0.9843, 0.2504, 0.9843, 0.2504, 0.9996, 0.2627, 0.9996, 0.2825, 0.9843, 0.2627, 0.9843, 0.2627, 0.9996, 0.2825, 0.9996, 0.2906, 0.9843, 0.2825, 0.9843, 0.2825, 0.9996, 0.2906, 0.9996, 0.2001, 0.9843, 0.1862, 0.9843, 0.1862, 0.9996, 0.2001, 0.9996, 0.1693, 0.9843, 0.1517, 0.9843, 0.1517, 0.9996, 0.1693, 0.9996, 0.1825, 0.9843, 0.1693, 0.9843, 0.1693, 0.9996, 0.1825, 0.9996, 0.1048, 0.9843, 0.1048, 0.9996, 0.1085, 0.9996, 0.1085, 0.9843, 0.07863, 0.9843, 0.07863, 0.9996, 0.09087, 0.9996, 0.09087, 0.9843, 0.05977, 0.9843, 0.05977, 0.9996, 0.07863, 0.9996, 0.07863, 0.9843, 0.008544, 0.9843, 0.008544, 0.9996, 0.02834, 0.9996, 0.02834, 0.9843, 0.0004196, 0.9843, 0.0004196, 0.9996, 0.008544, 0.9996, 0.008544, 0.9843, 0.09087, 0.9843, 0.09087, 0.9996, 0.1048, 0.9996, 0.1048, 0.9843, 0.1085, 0.9843, 0.1085, 0.9996, 0.1217, 0.9996, 0.1217, 0.9843, 0.4865, 0.9911, 0.4865, 0.9759, 0.4828, 0.9759, 0.4828, 0.9911, 0.5127, 0.9911, 0.5127, 0.9759, 0.5004, 0.9759, 0.5004, 0.9911, 0.5364, 0.9911, 0.5364, 0.9759, 0.5315, 0.9759, 0.5315, 0.9911, 0.5315, 0.9911, 0.5315, 0.9759, 0.5127, 0.9759, 0.5127, 0.9911, 0.452, 0.9911, 0.452, 0.9759, 0.4396, 0.9759, 0.4396, 0.9911, 0.5629, 0.9911, 0.5629, 0.9759, 0.5507, 0.9759, 0.5507, 0.9911, 0.5827, 0.9911, 0.5827, 0.9759, 0.5629, 0.9759, 0.5629, 0.9911, 0.5909, 0.9911, 0.5909, 0.9759, 0.5827, 0.9759, 0.5827, 0.9911, 0.5004, 0.9911, 0.5004, 0.9759, 0.4865, 0.9759, 0.4865, 0.9911, 0.4696, 0.9911, 0.4696, 0.9759, 0.452, 0.9759, 0.452, 0.9911, 0.4828, 0.9911, 0.4828, 0.9759, 0.4696, 0.9759, 0.4696, 0.9911, 0.3408, 0.9911, 0.3551, 0.9911, 0.3551, 0.9759, 0.3408, 0.9759, 0.4051, 0.9911, 0.4088, 0.9911, 0.4088, 0.9759, 0.4051, 0.9759, 0.3789, 0.9911, 0.3911, 0.9911, 0.3911, 0.9759, 0.3789, 0.9759, 0.3551, 0.9911, 0.36, 0.9911, 0.36, 0.9759, 0.3551, 0.9759, 0.36, 0.9911, 0.3789, 0.9911, 0.3789, 0.9759, 0.36, 0.9759, 0.3286, 0.9911, 0.3408, 0.9911, 0.3408, 0.9759, 0.3286, 0.9759, 0.3088, 0.9911, 0.3286, 0.9911, 0.3286, 0.9759, 0.3088, 0.9759, 0.3007, 0.9911, 0.3088, 0.9911, 0.3088, 0.9759, 0.3007, 0.9759, 0.3911, 0.9911, 0.4051, 0.9911, 0.4051, 0.9759, 0.3911, 0.9759, 0.422, 0.9911, 0.4396, 0.9911, 0.4396, 0.9759, 0.422, 0.9759, 0.4088, 0.9911, 0.422, 0.9911, 0.422, 0.9759, 0.4088, 0.9759, 0.07897, 0.6893, 0.09015, 0.6823, 0.03339, 0.6497, 0.0516, 0.691, 0.0621, 0.6847, 0.03339, 0.6497, 0.02608, 0.7045, 0.03922, 0.7101, 0.03339, 0.6497, 0.01558, 0.7108, 0.02608, 0.7045, 0.03339, 0.6497, 0.07524, 0.6893, 0.07897, 0.6893, 0.03339, 0.6497, 0.0621, 0.6847, 0.07524, 0.6893, 0.03339, 0.6497, 0.03922, 0.7101, 0.04373, 0.7082, 0.03339, 0.6497, 0.09015, 0.6823, 0.1063, 0.6893, 0.03339, 0.6497, 0.0516, 0.8585, 0.03339, 0.8998, 0.06211, 0.8648, 0.04374, 0.8413, 0.03339, 0.8998, 0.0516, 0.8585, 0.02608, 0.845, 0.03339, 0.8998, 0.03922, 0.8394, 0.07524, 0.8602, 0.03339, 0.8998, 0.07897, 0.8602, 0.007715, 0.7289, 0.01558, 0.7108, 0.03339, 0.6497, 0.00042, 0.7325, 0.007715, 0.7289, 0.03339, 0.6497, 0.0004196, 0.6497, 0.1734, 0.8585, 0.1629, 0.8648, 0.1916, 0.8998, 0.1813, 0.8413, 0.1734, 0.8585, 0.1916, 0.8998, 0.2173, 0.7289, 0.1916, 0.6497, 0.2094, 0.7108, 0.2246, 0.7325, 0.2246, 0.6497, 0.1916, 0.6497, 0.2173, 0.7289, 0.1498, 0.6893, 0.1916, 0.6497, 0.146, 0.6893, 0.146, 0.6893, 0.1916, 0.6497, 0.1349, 0.6823, 0.7327, 0.8971, 0.7485, 0.8902, 0.677, 0.9291, 0.6871, 0.8717, 0.6948, 0.8886, 0.677, 0.9291, 0.0008414, 0.9826, 0.0008416, 0.9013, 0.03319, 0.9013, 0.007999, 0.9791, 0.04334, 0.9587, 0.03319, 0.9013, 0.05106, 0.9419, 0.1603, 0.9357, 0.1474, 0.9402, 0.1884, 0.9013, 0.1956, 0.9551, 0.1827, 0.9606, 0.1884, 0.9013, 0.1706, 0.9419, 0.1603, 0.9357, 0.1884, 0.9013, 0.07897, 0.8602, 0.03339, 0.8998, 0.09015, 0.8672, 0.0004196, 0.817, 0.0004202, 0.8998, 0.03339, 0.8998, 0.007715, 0.8206, 0.06211, 0.8648, 0.03339, 0.8998, 0.07524, 0.8602, 0.007715, 0.8206, 0.03339, 0.8998, 0.01558, 0.8387, 0.01558, 0.8387, 0.03339, 0.8998, 0.02608, 0.845, 0.09015, 0.8672, 0.03339, 0.8998, 0.1063, 0.8602, 0.03922, 0.8394, 0.03339, 0.8998, 0.04374, 0.8413, 0.665, 0.7291, 0.6605, 0.731, 0.6708, 0.7895, 0.6421, 0.7544, 0.6289, 0.7499, 0.6708, 0.7895, 0.614, 0.7569, 0.5979, 0.7499, 0.6708, 0.7895, 0.6781, 0.7347, 0.665, 0.7291, 0.6708, 0.7895, 0.6526, 0.7482, 0.6421, 0.7544, 0.6708, 0.7895, 0.6605, 0.731, 0.6526, 0.7482, 0.6708, 0.7895, 0.4642, 0.6661, 0.4569, 0.6697, 0.4313, 0.7489, 0.4642, 0.7489, 0.4013, 0.804, 0.3881, 0.7994, 0.43, 0.839, 0.2173, 0.8126, 0.1916, 0.7333, 0.2094, 0.7944, 0.1629, 0.7684, 0.1916, 0.7333, 0.1498, 0.773, 0.1498, 0.773, 0.1916, 0.7333, 0.146, 0.773, 0.254, 0.778, 0.2718, 0.839, 0.2645, 0.7842, 0.03922, 0.7938, 0.04373, 0.7918, 0.03339, 0.7333, 0.0621, 0.7684, 0.07524, 0.773, 0.03339, 0.7333, 0.1187, 0.6893, 0.1916, 0.6497, 0.03339, 0.6497, 0.1063, 0.6893, 0.3285, 0.8064, 0.2718, 0.839, 0.3447, 0.7994, 0.1187, 0.773, 0.1916, 0.7333, 0.03339, 0.7333, 0.1063, 0.773, 0.04373, 0.7082, 0.0516, 0.691, 0.03339, 0.6497, 0.1858, 0.8394, 0.1813, 0.8413, 0.1916, 0.8998, 0.2094, 0.8387, 0.1989, 0.845, 0.1916, 0.8998, 0.2173, 0.8206, 0.2094, 0.8387, 0.1916, 0.8998, 0.1629, 0.8648, 0.1498, 0.8602, 0.1916, 0.8998, 0.1349, 0.8672, 0.1187, 0.8602, 0.1916, 0.8998, 0.2246, 0.817, 0.2173, 0.8206, 0.1916, 0.8998, 0.2246, 0.8998, 0.1498, 0.8602, 0.146, 0.8602, 0.1916, 0.8998, 0.146, 0.8602, 0.1349, 0.8672, 0.1916, 0.8998, 0.1989, 0.845, 0.1858, 0.8394, 0.1916, 0.8998, 0.1858, 0.7101, 0.1916, 0.6497, 0.1813, 0.7082, 0.2094, 0.7108, 0.1916, 0.6497, 0.1989, 0.7045, 0.1629, 0.6847, 0.1916, 0.6497, 0.1498, 0.6893, 0.1349, 0.6823, 0.1916, 0.6497, 0.1187, 0.6893, 0.1989, 0.7045, 0.1916, 0.6497, 0.1858, 0.7101, 0.1734, 0.691, 0.1916, 0.6497, 0.1629, 0.6847, 0.1813, 0.7082, 0.1916, 0.6497, 0.1734, 0.691, 0.1187, 0.8602, 0.1063, 0.8602, 0.03339, 0.8998, 0.1916, 0.8998, 0.6827, 0.8698, 0.6871, 0.8717, 0.677, 0.9291, 0.6595, 0.8692, 0.6698, 0.8753, 0.677, 0.9291, 0.6518, 0.8514, 0.6595, 0.8692, 0.677, 0.9291, 0.7052, 0.8947, 0.718, 0.8902, 0.677, 0.9291, 0.6446, 0.8479, 0.6518, 0.8514, 0.677, 0.9291, 0.6446, 0.9291, 0.718, 0.8902, 0.7217, 0.8902, 0.677, 0.9291, 0.7217, 0.8902, 0.7327, 0.8971, 0.677, 0.9291, 0.6698, 0.8753, 0.6827, 0.8698, 0.677, 0.9291, 0.6948, 0.8886, 0.7052, 0.8947, 0.677, 0.9291, 0.03892, 0.9606, 0.03319, 0.9013, 0.04334, 0.9587, 0.01572, 0.9613, 0.03319, 0.9013, 0.02602, 0.9551, 0.007999, 0.9791, 0.03319, 0.9013, 0.01572, 0.9613, 0.06137, 0.9357, 0.03319, 0.9013, 0.07426, 0.9402, 0.08888, 0.9334, 0.03319, 0.9013, 0.1047, 0.9402, 0.07426, 0.9402, 0.03319, 0.9013, 0.07791, 0.9402, 0.07791, 0.9402, 0.03319, 0.9013, 0.08888, 0.9334, 0.02602, 0.9551, 0.03319, 0.9013, 0.03892, 0.9606, 0.05106, 0.9419, 0.03319, 0.9013, 0.06137, 0.9357, 0.8265, 0.8698, 0.8322, 0.9291, 0.8221, 0.8717, 0.8497, 0.8692, 0.8322, 0.9291, 0.8394, 0.8753, 0.8574, 0.8514, 0.8322, 0.9291, 0.8497, 0.8692, 0.8041, 0.8947, 0.8322, 0.9291, 0.7912, 0.8902, 0.8646, 0.8479, 0.8646, 0.9291, 0.8322, 0.9291, 0.8574, 0.8514, 0.7912, 0.8902, 0.8322, 0.9291, 0.7875, 0.8902, 0.7875, 0.8902, 0.8322, 0.9291, 0.7765, 0.8971, 0.8394, 0.8753, 0.8322, 0.9291, 0.8265, 0.8698, 0.8144, 0.8886, 0.8322, 0.9291, 0.8041, 0.8947, 0.8221, 0.8717, 0.8322, 0.9291, 0.8144, 0.8886, 0.1327, 0.9334, 0.1169, 0.9402, 0.1884, 0.9013, 0.1827, 0.9606, 0.1783, 0.9587, 0.1884, 0.9013, 0.2059, 0.9613, 0.1956, 0.9551, 0.1884, 0.9013, 0.2136, 0.9791, 0.2059, 0.9613, 0.1884, 0.9013, 0.2208, 0.9826, 0.2136, 0.9791, 0.1884, 0.9013, 0.2208, 0.9013, 0.1474, 0.9402, 0.1437, 0.9402, 0.1884, 0.9013, 0.1437, 0.9402, 0.1327, 0.9334, 0.1884, 0.9013, 0.1783, 0.9587, 0.1706, 0.9419, 0.1884, 0.9013, 0.7485, 0.8902, 0.7607, 0.8902, 0.8322, 0.9291, 0.677, 0.9291, 0.2789, 0.6885, 0.273, 0.7489, 0.2834, 0.6905, 0.2552, 0.6879, 0.273, 0.7489, 0.2657, 0.6941, 0.2474, 0.6697, 0.273, 0.7489, 0.2552, 0.6879, 0.3017, 0.7139, 0.273, 0.7489, 0.3149, 0.7093, 0.3298, 0.7163, 0.273, 0.7489, 0.3459, 0.7093, 0.2401, 0.6661, 0.2401, 0.7489, 0.273, 0.7489, 0.2474, 0.6697, 0.3149, 0.7093, 0.273, 0.7489, 0.3186, 0.7093, 0.3186, 0.7093, 0.273, 0.7489, 0.3298, 0.7163, 0.2657, 0.6941, 0.273, 0.7489, 0.2789, 0.6885, 0.2912, 0.7076, 0.273, 0.7489, 0.3017, 0.7139, 0.2834, 0.6905, 0.273, 0.7489, 0.2912, 0.7076, 0.6886, 0.7284, 0.6781, 0.7347, 0.6708, 0.7895, 0.6965, 0.7103, 0.6886, 0.7284, 0.6708, 0.7895, 0.7038, 0.7067, 0.6965, 0.7103, 0.6708, 0.7895, 0.7038, 0.7895, 0.6289, 0.7499, 0.6252, 0.7499, 0.6708, 0.7895, 0.6252, 0.7499, 0.614, 0.7569, 0.6708, 0.7895, 0.4254, 0.6885, 0.4209, 0.6905, 0.4313, 0.7489, 0.4491, 0.6879, 0.4386, 0.6941, 0.4313, 0.7489, 0.4569, 0.6697, 0.4491, 0.6879, 0.4313, 0.7489, 0.4025, 0.7139, 0.3894, 0.7093, 0.4313, 0.7489, 0.3745, 0.7163, 0.3584, 0.7093, 0.4313, 0.7489, 0.3894, 0.7093, 0.3857, 0.7093, 0.4313, 0.7489, 0.3857, 0.7093, 0.3745, 0.7163, 0.4313, 0.7489, 0.4386, 0.6941, 0.4254, 0.6885, 0.4313, 0.7489, 0.413, 0.7076, 0.4025, 0.7139, 0.4313, 0.7489, 0.4209, 0.6905, 0.413, 0.7076, 0.4313, 0.7489, 0.3584, 0.7093, 0.3459, 0.7093, 0.273, 0.7489, 0.4313, 0.7489, 0.5184, 0.7291, 0.5126, 0.7895, 0.5229, 0.731, 0.4948, 0.7284, 0.5126, 0.7895, 0.5053, 0.7347, 0.4869, 0.7103, 0.5126, 0.7895, 0.4948, 0.7284, 0.5413, 0.7544, 0.5126, 0.7895, 0.5544, 0.7499, 0.5693, 0.7569, 0.5126, 0.7895, 0.5855, 0.7499, 0.4796, 0.7067, 0.4796, 0.7895, 0.5126, 0.7895, 0.4869, 0.7103, 0.5544, 0.7499, 0.5126, 0.7895, 0.5582, 0.7499, 0.5582, 0.7499, 0.5126, 0.7895, 0.5693, 0.7569, 0.5053, 0.7347, 0.5126, 0.7895, 0.5184, 0.7291, 0.5308, 0.7482, 0.5126, 0.7895, 0.5413, 0.7544, 0.5229, 0.731, 0.5126, 0.7895, 0.5308, 0.7482, 0.4241, 0.7786, 0.4196, 0.7806, 0.43, 0.839, 0.4478, 0.778, 0.4373, 0.7842, 0.43, 0.839, 0.4557, 0.7598, 0.4478, 0.778, 0.43, 0.839, 0.3732, 0.8064, 0.3571, 0.7994, 0.43, 0.839, 0.463, 0.7562, 0.4557, 0.7598, 0.43, 0.839, 0.463, 0.839, 0.3881, 0.7994, 0.3844, 0.7994, 0.43, 0.839, 0.3844, 0.7994, 0.3732, 0.8064, 0.43, 0.839, 0.4373, 0.7842, 0.4241, 0.7786, 0.43, 0.839, 0.4118, 0.7977, 0.4013, 0.804, 0.43, 0.839, 0.4196, 0.7806, 0.4118, 0.7977, 0.43, 0.839, 0.1858, 0.7938, 0.1916, 0.7333, 0.1813, 0.7918, 0.2094, 0.7944, 0.1916, 0.7333, 0.1989, 0.7881, 0.1349, 0.766, 0.1916, 0.7333, 0.1187, 0.773, 0.2246, 0.8162, 0.2246, 0.7333, 0.1916, 0.7333, 0.2173, 0.8126, 0.146, 0.773, 0.1916, 0.7333, 0.1349, 0.766, 0.1989, 0.7881, 0.1916, 0.7333, 0.1858, 0.7938, 0.1734, 0.7747, 0.1916, 0.7333, 0.1629, 0.7684, 0.1813, 0.7918, 0.1916, 0.7333, 0.1734, 0.7747, 0.2776, 0.7786, 0.2718, 0.839, 0.2821, 0.7806, 0.2461, 0.7598, 0.2718, 0.839, 0.254, 0.778, 0.3005, 0.804, 0.2718, 0.839, 0.3136, 0.7994, 0.2388, 0.7562, 0.2388, 0.839, 0.2718, 0.839, 0.2461, 0.7598, 0.3136, 0.7994, 0.2718, 0.839, 0.3173, 0.7994, 0.3173, 0.7994, 0.2718, 0.839, 0.3285, 0.8064, 0.2645, 0.7842, 0.2718, 0.839, 0.2776, 0.7786, 0.29, 0.7977, 0.2718, 0.839, 0.3005, 0.804, 0.2821, 0.7806, 0.2718, 0.839, 0.29, 0.7977, 0.3571, 0.7994, 0.3447, 0.7994, 0.2718, 0.839, 0.43, 0.839, 0.01558, 0.7944, 0.02608, 0.7881, 0.03339, 0.7333, 0.007715, 0.8126, 0.01558, 0.7944, 0.03339, 0.7333, 0.00042, 0.8162, 0.007715, 0.8126, 0.03339, 0.7333, 0.0004196, 0.7333, 0.07524, 0.773, 0.07897, 0.773, 0.03339, 0.7333, 0.07897, 0.773, 0.09015, 0.766, 0.03339, 0.7333, 0.02608, 0.7881, 0.03922, 0.7938, 0.03339, 0.7333, 0.0516, 0.7747, 0.0621, 0.7684, 0.03339, 0.7333, 0.04373, 0.7918, 0.0516, 0.7747, 0.03339, 0.7333, 0.09015, 0.766, 0.1063, 0.773, 0.03339, 0.7333, 0.7765, 0.8971, 0.8322, 0.9291, 0.7607, 0.8902, 0.5855, 0.7499, 0.5126, 0.7895, 0.6708, 0.7895, 0.5979, 0.7499, 0.9545, 0.8872, 0.9697, 0.8872, 0.9697, 0.9024, 0.9545, 0.9024, 0.9701, 0.9024, 0.9701, 0.8872, 0.9854, 0.8872, 0.9854, 0.9024, 0.9697, 0.8715, 0.9697, 0.8868, 0.9545, 0.8868, 0.9545, 0.8715, 0.9854, 0.8868, 0.9701, 0.8868, 0.9701, 0.8715, 0.9854, 0.8715, 0.9299, 0.8662, 0.9309, 0.9192, 0.877, 0.8671, 0.9309, 0.9192, 0.8779, 0.9201, 0.877, 0.8671, 0.7275, 0.007904, 0.7526, 0.007904, 0.7526, 0.4581, 0.7275, 0.4581, 0.7024, 0.4581, 0.6773, 0.4581, 0.6773, 0.007904, 0.7024, 0.007904, 0.8408, 0.4564, 0.8408, 0.006277, 0.8659, 0.006277, 0.8659, 0.4564, 0.8157, 0.006277, 0.8157, 0.4564, 0.7906, 0.4564, 0.7906, 0.006277, 0.9419, 0.4564, 0.9419, 0.006277, 0.967, 0.006277, 0.967, 0.4564, 0.9168, 0.006277, 0.9168, 0.4564, 0.8917, 0.4564, 0.8917, 0.006277, 0.6264, 0.007904, 0.6515, 0.007904, 0.6515, 0.4581, 0.6264, 0.4581, 0.6013, 0.4581, 0.5762, 0.4581, 0.5762, 0.007904, 0.6013, 0.007904, 0.8244, 0.7833, 0.7587, 0.7799, 0.7596, 0.7527, 0.8199, 0.7537, 0.8203, 0.7393, 0.7597, 0.7398, 0.759, 0.7126, 0.8233, 0.7095, 0.8364, 0.7407, 0.8203, 0.7393, 0.8233, 0.7095, 0.8378, 0.7103, 0.8384, 0.7811, 0.8244, 0.7833, 0.8199, 0.7537, 0.8366, 0.7523, 0.9248, 0.7833, 0.9286, 0.753, 0.988, 0.751, 0.9897, 0.778, 0.9281, 0.7388, 0.9248, 0.7104, 0.9876, 0.7119, 0.9876, 0.7384, 0.8364, 0.7407, 0.8378, 0.7103, 0.9108, 0.7113, 0.9123, 0.74, 0.9123, 0.74, 0.9108, 0.7113, 0.9248, 0.7104, 0.9281, 0.7388, 0.9104, 0.7816, 0.9119, 0.7515, 0.9286, 0.753, 0.9248, 0.7833, 0.5659, 0.6119, 0.5622, 0.6421, 0.5028, 0.6441, 0.5011, 0.6172, 0.5626, 0.6563, 0.566, 0.6848, 0.5032, 0.6832, 0.5031, 0.6567, 0.6544, 0.6544, 0.653, 0.6848, 0.5799, 0.6839, 0.5784, 0.6551, 0.6523, 0.614, 0.6541, 0.6429, 0.5788, 0.6437, 0.5804, 0.6135, 0.5784, 0.6551, 0.5799, 0.6839, 0.566, 0.6848, 0.5626, 0.6563, 0.5804, 0.6135, 0.5788, 0.6437, 0.5622, 0.6421, 0.5659, 0.6119, 0.6664, 0.6119, 0.732, 0.6152, 0.7311, 0.6424, 0.6708, 0.6414, 0.6705, 0.6558, 0.7311, 0.6553, 0.7317, 0.6826, 0.6674, 0.6856, 0.1657, 0.5624, 0.2314, 0.5658, 0.2305, 0.593, 0.1702, 0.592, 0.1698, 0.6064, 0.2304, 0.6058, 0.2311, 0.6331, 0.1667, 0.6361, 0.1537, 0.6049, 0.1698, 0.6064, 0.1667, 0.6361, 0.1523, 0.6354, 0.1517, 0.5645, 0.1657, 0.5624, 0.1702, 0.592, 0.1535, 0.5934, 0.06527, 0.5624, 0.0615, 0.5927, 0.002104, 0.5946, 0.0004196, 0.5677, 0.06198, 0.6069, 0.06529, 0.6353, 0.002534, 0.6338, 0.002457, 0.6073, 0.1517, 0.5645, 0.1535, 0.5934, 0.07817, 0.5942, 0.07974, 0.5641, 0.07775, 0.6057, 0.07928, 0.6344, 0.06529, 0.6353, 0.06198, 0.6069, 0.07974, 0.5641, 0.07817, 0.5942, 0.0615, 0.5927, 0.06527, 0.5624, 0.4089, 0.6552, 0.4137, 0.6257, 0.474, 0.6253, 0.4746, 0.6526, 0.4134, 0.6113, 0.4107, 0.5815, 0.475, 0.5852, 0.4741, 0.6125, 0.3974, 0.6125, 0.3214, 0.6109, 0.3233, 0.5822, 0.3963, 0.5821, 0.1537, 0.6049, 0.1523, 0.6354, 0.07928, 0.6344, 0.07775, 0.6057, 0.3974, 0.6125, 0.3963, 0.5821, 0.4107, 0.5815, 0.4134, 0.6113, 0.3949, 0.6529, 0.397, 0.624, 0.4137, 0.6257, 0.4089, 0.6552, 0.3084, 0.654, 0.2436, 0.648, 0.2456, 0.6211, 0.305, 0.6238, 0.3056, 0.6095, 0.2461, 0.6085, 0.2465, 0.582, 0.3093, 0.5812, 0.3949, 0.6529, 0.3229, 0.6526, 0.3217, 0.6224, 0.397, 0.624, 0.3214, 0.6109, 0.3056, 0.6095, 0.3093, 0.5812, 0.3233, 0.5822, 0.3229, 0.6526, 0.3084, 0.654, 0.305, 0.6238, 0.3217, 0.6224, 0.8384, 0.7811, 0.8366, 0.7523, 0.9119, 0.7515, 0.9104, 0.7816, 0.6523, 0.614, 0.6664, 0.6119, 0.6708, 0.6414, 0.6541, 0.6429, 0.6544, 0.6544, 0.6705, 0.6558, 0.6674, 0.6856, 0.653, 0.6848, 0.6425, 0.9312, 0.941, 0.9312, 0.941, 0.9743, 0.6425, 0.9743, 0.3014, 0.9157, 0.5999, 0.9157, 0.5999, 0.9588, 0.3014, 0.9588, 0.547, 0.8467, 0.547, 0.8036, 0.8455, 0.8036, 0.8455, 0.8467, 0.5463, 0.8036, 0.547, 0.8036, 0.547, 0.8467, 0.5463, 0.8467, 0.6035, 0.8912, 0.6028, 0.8912, 0.6026, 0.8476, 0.6034, 0.8476, 0.3007, 0.8485, 0.6026, 0.8476, 0.6028, 0.8912, 0.3008, 0.8921, 0.9417, 0.9743, 0.941, 0.9743, 0.941, 0.9312, 0.9417, 0.9312, 0.3007, 0.9157, 0.3014, 0.9157, 0.3014, 0.9588, 0.3007, 0.9588, 0.1047, 0.9402, 0.03319, 0.9013, 0.1884, 0.9013, 0.1169, 0.9402, 0.006366, 0.5457, 0.006366, 0.005004, 0.5471, 0.005004, 0.5471, 0.5457])
me_sidetable.materials.append(mat_sidetable_mat)
me_sidetable.use_remesh_preserve_volume = False
me_sidetable.use_remesh_preserve_attributes = False
me_sidetable.use_mirror_vertex_groups = False
me_sidetable.update()

# ---- objects
ob_sidetable = bpy.data.objects.new('sidetable', me_sidetable)

# ---- transforms, parenting, visibility, modifiers, constraints
ob_sidetable.location = (0.0, 0.0, 0.0)
ob_sidetable.lineart.crease_threshold = 0.0

# ---- collection membership
col_collection_1.objects.link(ob_sidetable)

# ---- scene / render settings (as saved in the file)
scene.frame_start = 1; scene.frame_end = 250; scene.frame_set(1)
scene.render.engine = 'BLENDER_EEVEE_NEXT'
scene.render.resolution_percentage = 50
scene.render.dither_intensity = 0.0
scene.cycles.use_denoising = False
scene.cycles.samples = 10
scene.cycles.sampling_pattern = 'TABULATED_SOBOL'
scene.cycles.light_sampling_threshold = 0.0
scene.cycles.use_adaptive_sampling = False
scene.cycles.use_light_tree = False
scene.cycles.blur_glossy = 0.0
scene.cycles.pixel_filter_type = 'GAUSSIAN'
scene.cycles.sample_clamp_indirect = 0.0
scene.view_settings.view_transform = 'Standard'
bpy.context.view_layer.update()

# ---- added for rendering (the .blend has no active camera and no usable light): camera, sun
cam_auto = bpy.data.cameras.new('AutoCamera')
cam_auto.lens = 50.0
cam_auto.sensor_width = 36.0
cam_auto.clip_end = 1000.0
ob_auto_camera = bpy.data.objects.new('AutoCamera', cam_auto)
scene.collection.objects.link(ob_auto_camera)
ob_auto_camera.location = (30.7973, -36.9567, 20.9898)
ob_auto_camera.rotation_euler = (1.09748, -7.21219e-08, 0.694738)
scene.camera = ob_auto_camera
light_auto_sun = bpy.data.lights.new('AutoSun', 'SUN')
light_auto_sun.energy = 3.0
light_auto_sun.angle = 0.0523599
ob_auto_sun = bpy.data.objects.new('AutoSun', light_auto_sun)
scene.collection.objects.link(ob_auto_sun)
ob_auto_sun.rotation_euler = (0.872665, 0.174533, 0.523599)
bpy.context.view_layer.update()
